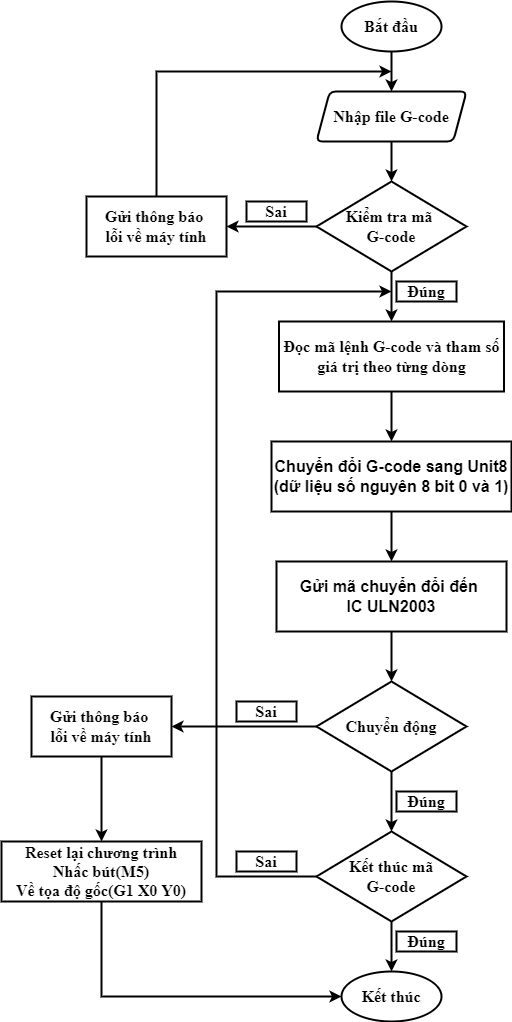

The diagram above was exported from draw.io. Its source (the exported page's mxGraphModel, read from the mxfile embedded in the PNG):
<mxGraphModel dx="2007" dy="1676" grid="1" gridSize="10" guides="1" tooltips="1" connect="1" arrows="1" fold="1" page="1" pageScale="1" pageWidth="850" pageHeight="1100" math="0" shadow="0">
  <root>
    <mxCell id="0" />
    <mxCell id="1" parent="0" />
    <mxCell id="rMIhNN1YJFxJ-LEvgFmm-1" value="&lt;font style=&quot;font-size: 16px;&quot; face=&quot;Times New Roman&quot;&gt;&lt;b&gt;Bắt đầu&lt;/b&gt;&lt;/font&gt;" style="strokeWidth=2;html=1;shape=mxgraph.flowchart.start_1;whiteSpace=wrap;" parent="1" vertex="1">
      <mxGeometry x="5" y="-1010" width="100" height="50" as="geometry" />
    </mxCell>
    <mxCell id="rMIhNN1YJFxJ-LEvgFmm-2" value="&lt;b&gt;Nhập file G-code&lt;/b&gt;" style="shape=parallelogram;html=1;strokeWidth=2;perimeter=parallelogramPerimeter;whiteSpace=wrap;rounded=1;arcSize=12;size=0.08823529411764705;fontFamily=Times New Roman;fontSize=16;" parent="1" vertex="1">
      <mxGeometry x="-20" y="-920" width="150" height="50" as="geometry" />
    </mxCell>
    <mxCell id="rMIhNN1YJFxJ-LEvgFmm-3" value="&lt;b&gt;Đọc mã lệnh G-code và tham số giá trị theo từng dòng&lt;/b&gt;" style="rounded=1;whiteSpace=wrap;html=1;absoluteArcSize=1;arcSize=0;strokeWidth=2;fontFamily=Times New Roman;fontSize=16;" parent="1" vertex="1">
      <mxGeometry x="-57.5" y="-690" width="225" height="70" as="geometry" />
    </mxCell>
    <mxCell id="rMIhNN1YJFxJ-LEvgFmm-20" value="" style="endArrow=classic;html=1;rounded=0;fontFamily=Times New Roman;fontSize=16;exitX=0.5;exitY=1;exitDx=0;exitDy=0;exitPerimeter=0;entryX=0.5;entryY=0;entryDx=0;entryDy=0;strokeWidth=2;" parent="1" source="rMIhNN1YJFxJ-LEvgFmm-1" target="rMIhNN1YJFxJ-LEvgFmm-2" edge="1">
      <mxGeometry width="50" height="50" relative="1" as="geometry">
        <mxPoint x="35" y="-820" as="sourcePoint" />
        <mxPoint x="85" y="-870" as="targetPoint" />
      </mxGeometry>
    </mxCell>
    <mxCell id="bopmP3aB23xJkBOUzR_m-1" value="&lt;b style=&quot;&quot;&gt;Kiểm tra mã &lt;br&gt;G-code&lt;br&gt;&lt;/b&gt;" style="rhombus;whiteSpace=wrap;html=1;fontFamily=Times New Roman;fontSize=16;strokeWidth=2;" parent="1" vertex="1">
      <mxGeometry x="-20" y="-830" width="150" height="90" as="geometry" />
    </mxCell>
    <mxCell id="bopmP3aB23xJkBOUzR_m-2" value="" style="endArrow=classic;html=1;rounded=0;fontFamily=Times New Roman;fontSize=16;strokeWidth=2;exitX=0.5;exitY=1;exitDx=0;exitDy=0;entryX=0.5;entryY=0;entryDx=0;entryDy=0;" parent="1" source="rMIhNN1YJFxJ-LEvgFmm-2" target="bopmP3aB23xJkBOUzR_m-1" edge="1">
      <mxGeometry width="50" height="50" relative="1" as="geometry">
        <mxPoint x="170" y="-750" as="sourcePoint" />
        <mxPoint x="220" y="-800" as="targetPoint" />
      </mxGeometry>
    </mxCell>
    <mxCell id="bopmP3aB23xJkBOUzR_m-4" value="&lt;b&gt;Sai&lt;/b&gt;" style="rounded=0;whiteSpace=wrap;html=1;fontFamily=Times New Roman;fontSize=16;strokeWidth=2;" parent="1" vertex="1">
      <mxGeometry x="-90" y="-810" width="60" height="20" as="geometry" />
    </mxCell>
    <mxCell id="bopmP3aB23xJkBOUzR_m-5" value="&lt;b&gt;Gửi thông báo&amp;nbsp;&lt;br&gt;lỗi về máy tính&lt;/b&gt;" style="rounded=0;whiteSpace=wrap;html=1;fontFamily=Times New Roman;fontSize=16;strokeWidth=2;" parent="1" vertex="1">
      <mxGeometry x="-250" y="-815" width="140" height="60" as="geometry" />
    </mxCell>
    <mxCell id="bopmP3aB23xJkBOUzR_m-6" value="" style="endArrow=classic;html=1;rounded=0;fontFamily=Times New Roman;fontSize=16;strokeWidth=2;exitX=0;exitY=0.5;exitDx=0;exitDy=0;entryX=1;entryY=0.5;entryDx=0;entryDy=0;" parent="1" source="bopmP3aB23xJkBOUzR_m-1" target="bopmP3aB23xJkBOUzR_m-5" edge="1">
      <mxGeometry width="50" height="50" relative="1" as="geometry">
        <mxPoint x="-80" y="-720" as="sourcePoint" />
        <mxPoint x="-30" y="-770" as="targetPoint" />
      </mxGeometry>
    </mxCell>
    <mxCell id="bopmP3aB23xJkBOUzR_m-7" value="" style="endArrow=classic;html=1;rounded=0;fontFamily=Times New Roman;fontSize=16;strokeWidth=2;exitX=0.5;exitY=0;exitDx=0;exitDy=0;" parent="1" source="bopmP3aB23xJkBOUzR_m-5" edge="1">
      <mxGeometry width="50" height="50" relative="1" as="geometry">
        <mxPoint x="-190" y="-820" as="sourcePoint" />
        <mxPoint x="55" y="-940" as="targetPoint" />
        <Array as="points">
          <mxPoint x="-180" y="-940" />
        </Array>
      </mxGeometry>
    </mxCell>
    <mxCell id="bopmP3aB23xJkBOUzR_m-8" value="" style="endArrow=classic;html=1;rounded=0;fontFamily=Times New Roman;fontSize=16;strokeWidth=2;exitX=0.5;exitY=1;exitDx=0;exitDy=0;entryX=0.5;entryY=0;entryDx=0;entryDy=0;" parent="1" source="bopmP3aB23xJkBOUzR_m-1" target="rMIhNN1YJFxJ-LEvgFmm-3" edge="1">
      <mxGeometry width="50" height="50" relative="1" as="geometry">
        <mxPoint x="80" y="-740" as="sourcePoint" />
        <mxPoint x="130" y="-790" as="targetPoint" />
      </mxGeometry>
    </mxCell>
    <mxCell id="bopmP3aB23xJkBOUzR_m-9" value="&lt;b&gt;Đúng&lt;/b&gt;" style="rounded=0;whiteSpace=wrap;html=1;fontFamily=Times New Roman;fontSize=16;strokeWidth=2;" parent="1" vertex="1">
      <mxGeometry x="60" y="-730" width="60" height="20" as="geometry" />
    </mxCell>
    <mxCell id="MrKtSvB0i2JDLtORozri-1" value="&lt;b&gt;&lt;font style=&quot;font-size: 16px;&quot;&gt;Chuyển đổi G-code sang Unit8&lt;br&gt;(dữ liệu số nguyên 8 bit 0 và 1)&lt;/font&gt;&lt;/b&gt;" style="rounded=0;whiteSpace=wrap;html=1;strokeWidth=2;" parent="1" vertex="1">
      <mxGeometry x="-65" y="-570" width="240" height="70" as="geometry" />
    </mxCell>
    <mxCell id="MrKtSvB0i2JDLtORozri-2" value="" style="endArrow=classic;html=1;rounded=0;fontSize=16;exitX=0.5;exitY=1;exitDx=0;exitDy=0;entryX=0.5;entryY=0;entryDx=0;entryDy=0;strokeWidth=2;" parent="1" source="rMIhNN1YJFxJ-LEvgFmm-3" target="MrKtSvB0i2JDLtORozri-1" edge="1">
      <mxGeometry width="50" height="50" relative="1" as="geometry">
        <mxPoint x="10" y="-550" as="sourcePoint" />
        <mxPoint x="60" y="-600" as="targetPoint" />
      </mxGeometry>
    </mxCell>
    <mxCell id="MrKtSvB0i2JDLtORozri-3" value="&lt;b style=&quot;&quot;&gt;Chuyển động&lt;br&gt;&lt;/b&gt;" style="rhombus;whiteSpace=wrap;html=1;fontFamily=Times New Roman;fontSize=16;strokeWidth=2;" parent="1" vertex="1">
      <mxGeometry x="-20" y="-330" width="150" height="90" as="geometry" />
    </mxCell>
    <mxCell id="MrKtSvB0i2JDLtORozri-4" value="&lt;span style=&quot;font-size: 16px;&quot;&gt;&lt;b&gt;Gửi mã chuyển đổi đến &lt;br&gt;IC ULN2003&lt;/b&gt;&lt;/span&gt;" style="rounded=0;whiteSpace=wrap;html=1;strokeWidth=2;" parent="1" vertex="1">
      <mxGeometry x="-60" y="-450" width="230" height="70" as="geometry" />
    </mxCell>
    <mxCell id="MrKtSvB0i2JDLtORozri-5" value="" style="endArrow=classic;html=1;rounded=0;fontSize=16;strokeWidth=2;exitX=0.5;exitY=1;exitDx=0;exitDy=0;entryX=0.5;entryY=0;entryDx=0;entryDy=0;" parent="1" source="MrKtSvB0i2JDLtORozri-1" target="MrKtSvB0i2JDLtORozri-4" edge="1">
      <mxGeometry width="50" height="50" relative="1" as="geometry">
        <mxPoint x="110" y="-440" as="sourcePoint" />
        <mxPoint x="160" y="-490" as="targetPoint" />
      </mxGeometry>
    </mxCell>
    <mxCell id="MrKtSvB0i2JDLtORozri-6" value="" style="endArrow=classic;html=1;rounded=0;fontSize=16;strokeWidth=2;exitX=0.5;exitY=1;exitDx=0;exitDy=0;entryX=0.5;entryY=0;entryDx=0;entryDy=0;" parent="1" source="MrKtSvB0i2JDLtORozri-4" target="MrKtSvB0i2JDLtORozri-3" edge="1">
      <mxGeometry width="50" height="50" relative="1" as="geometry">
        <mxPoint x="110" y="-240" as="sourcePoint" />
        <mxPoint x="160" y="-290" as="targetPoint" />
      </mxGeometry>
    </mxCell>
    <mxCell id="MrKtSvB0i2JDLtORozri-8" value="&lt;b&gt;Kết thúc&lt;/b&gt;" style="strokeWidth=2;html=1;shape=mxgraph.flowchart.start_1;whiteSpace=wrap;fontFamily=Times New Roman;fontSize=16;" parent="1" vertex="1">
      <mxGeometry x="5" y="-40" width="100" height="50" as="geometry" />
    </mxCell>
    <mxCell id="MrKtSvB0i2JDLtORozri-9" value="&lt;b&gt;Đúng&lt;/b&gt;" style="rounded=0;whiteSpace=wrap;html=1;fontFamily=Times New Roman;fontSize=16;strokeWidth=2;" parent="1" vertex="1">
      <mxGeometry x="60" y="-220" width="60" height="20" as="geometry" />
    </mxCell>
    <mxCell id="MrKtSvB0i2JDLtORozri-10" value="&lt;b&gt;Sai&lt;/b&gt;" style="rounded=0;whiteSpace=wrap;html=1;fontFamily=Times New Roman;fontSize=16;strokeWidth=2;" parent="1" vertex="1">
      <mxGeometry x="-100" y="-310" width="60" height="20" as="geometry" />
    </mxCell>
    <mxCell id="MrKtSvB0i2JDLtORozri-11" value="&lt;b style=&quot;&quot;&gt;Kết thúc mã&lt;br&gt;G-code&lt;br&gt;&lt;/b&gt;" style="rhombus;whiteSpace=wrap;html=1;fontFamily=Times New Roman;fontSize=16;strokeWidth=2;" parent="1" vertex="1">
      <mxGeometry x="-20" y="-180" width="150" height="90" as="geometry" />
    </mxCell>
    <mxCell id="MrKtSvB0i2JDLtORozri-12" value="" style="endArrow=classic;html=1;rounded=0;fontSize=16;strokeWidth=2;exitX=0.5;exitY=1;exitDx=0;exitDy=0;entryX=0.5;entryY=0;entryDx=0;entryDy=0;entryPerimeter=0;" parent="1" source="MrKtSvB0i2JDLtORozri-11" target="MrKtSvB0i2JDLtORozri-8" edge="1">
      <mxGeometry width="50" height="50" relative="1" as="geometry">
        <mxPoint x="120" y="-160" as="sourcePoint" />
        <mxPoint x="170" y="-210" as="targetPoint" />
      </mxGeometry>
    </mxCell>
    <mxCell id="MrKtSvB0i2JDLtORozri-13" value="&lt;b&gt;Đúng&lt;/b&gt;" style="rounded=0;whiteSpace=wrap;html=1;fontFamily=Times New Roman;fontSize=16;strokeWidth=2;" parent="1" vertex="1">
      <mxGeometry x="60" y="-80" width="60" height="20" as="geometry" />
    </mxCell>
    <mxCell id="MrKtSvB0i2JDLtORozri-14" value="&lt;b&gt;Sai&lt;/b&gt;" style="rounded=0;whiteSpace=wrap;html=1;fontFamily=Times New Roman;fontSize=16;strokeWidth=2;" parent="1" vertex="1">
      <mxGeometry x="-100" y="-160" width="60" height="20" as="geometry" />
    </mxCell>
    <mxCell id="MrKtSvB0i2JDLtORozri-15" value="" style="endArrow=classic;html=1;rounded=0;fontSize=16;strokeWidth=2;exitX=0;exitY=0.5;exitDx=0;exitDy=0;" parent="1" source="MrKtSvB0i2JDLtORozri-11" edge="1">
      <mxGeometry width="50" height="50" relative="1" as="geometry">
        <mxPoint x="120" y="-160" as="sourcePoint" />
        <mxPoint x="55" y="-720" as="targetPoint" />
        <Array as="points">
          <mxPoint x="-120" y="-135" />
          <mxPoint x="-120" y="-720" />
        </Array>
      </mxGeometry>
    </mxCell>
    <mxCell id="MrKtSvB0i2JDLtORozri-16" value="" style="endArrow=classic;html=1;rounded=0;fontSize=16;strokeWidth=2;exitX=0.5;exitY=1;exitDx=0;exitDy=0;entryX=0.5;entryY=0;entryDx=0;entryDy=0;" parent="1" source="MrKtSvB0i2JDLtORozri-3" target="MrKtSvB0i2JDLtORozri-11" edge="1">
      <mxGeometry width="50" height="50" relative="1" as="geometry">
        <mxPoint x="90" y="-130" as="sourcePoint" />
        <mxPoint x="140" y="-180" as="targetPoint" />
      </mxGeometry>
    </mxCell>
    <mxCell id="MrKtSvB0i2JDLtORozri-18" value="&lt;b&gt;Gửi thông báo&amp;nbsp;&lt;br&gt;lỗi về máy tính&lt;/b&gt;" style="rounded=0;whiteSpace=wrap;html=1;fontFamily=Times New Roman;fontSize=16;strokeWidth=2;" parent="1" vertex="1">
      <mxGeometry x="-305" y="-315" width="140" height="60" as="geometry" />
    </mxCell>
    <mxCell id="MrKtSvB0i2JDLtORozri-19" value="" style="endArrow=classic;html=1;rounded=0;fontSize=16;strokeWidth=2;entryX=1;entryY=0.5;entryDx=0;entryDy=0;exitX=0;exitY=0.5;exitDx=0;exitDy=0;" parent="1" source="MrKtSvB0i2JDLtORozri-3" target="MrKtSvB0i2JDLtORozri-18" edge="1">
      <mxGeometry width="50" height="50" relative="1" as="geometry">
        <mxPoint x="-70" y="-350" as="sourcePoint" />
        <mxPoint x="-395" y="-315" as="targetPoint" />
      </mxGeometry>
    </mxCell>
    <mxCell id="MrKtSvB0i2JDLtORozri-21" value="&lt;b&gt;Reset lại chương trình&lt;br&gt;Nhấc bút(M5)&lt;br&gt;Về tọa độ gốc(G1 X0 Y0)&lt;br&gt;&lt;/b&gt;" style="rounded=0;whiteSpace=wrap;html=1;fontFamily=Times New Roman;fontSize=16;strokeWidth=2;" parent="1" vertex="1">
      <mxGeometry x="-335" y="-170" width="200" height="60" as="geometry" />
    </mxCell>
    <mxCell id="MrKtSvB0i2JDLtORozri-22" value="" style="endArrow=classic;html=1;rounded=0;fontSize=16;strokeWidth=2;exitX=0.5;exitY=1;exitDx=0;exitDy=0;entryX=0.5;entryY=0;entryDx=0;entryDy=0;" parent="1" source="MrKtSvB0i2JDLtORozri-18" target="MrKtSvB0i2JDLtORozri-21" edge="1">
      <mxGeometry width="50" height="50" relative="1" as="geometry">
        <mxPoint x="270" y="-40" as="sourcePoint" />
        <mxPoint x="320" y="-90" as="targetPoint" />
      </mxGeometry>
    </mxCell>
    <mxCell id="MrKtSvB0i2JDLtORozri-23" value="" style="endArrow=classic;html=1;rounded=0;fontSize=16;strokeWidth=2;exitX=0.5;exitY=1;exitDx=0;exitDy=0;entryX=0;entryY=0.5;entryDx=0;entryDy=0;entryPerimeter=0;" parent="1" source="MrKtSvB0i2JDLtORozri-21" target="MrKtSvB0i2JDLtORozri-8" edge="1">
      <mxGeometry width="50" height="50" relative="1" as="geometry">
        <mxPoint x="-265" y="-45" as="sourcePoint" />
        <mxPoint x="-430" y="-20" as="targetPoint" />
        <Array as="points">
          <mxPoint x="-235" y="-15" />
        </Array>
      </mxGeometry>
    </mxCell>
  </root>
</mxGraphModel>